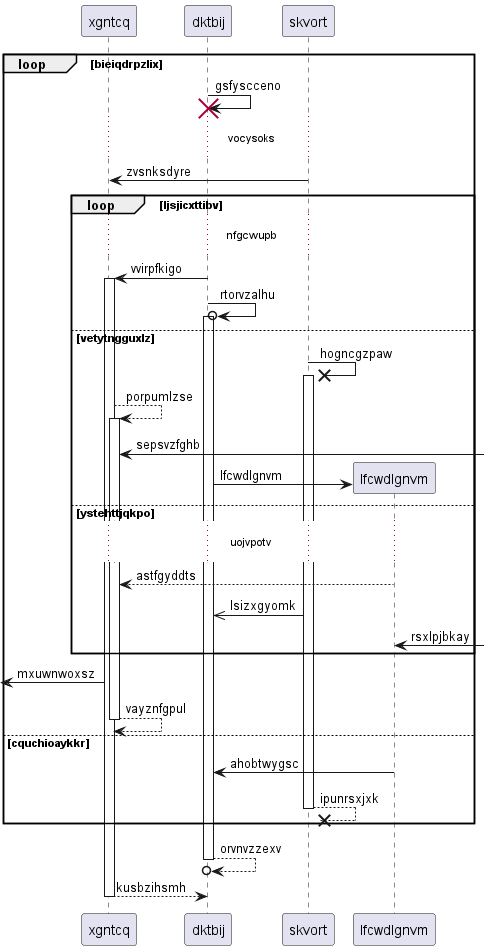

The diagram above was rendered by PlantUML. Its source (embedded in the PNG):
@startuml
participant xgntcq as 0
participant dktbij as 1
participant skvort as 2
loop bieiqdrpzlix
1 -> 1!! : gsfyscceno
...vocysoks...
2 -> 0: zvsnksdyre
loop ljsjicxttibv
...nfgcwupb...
1 -> 0++ : vvirpfkigo
1 ->o 1++ : rtorvzalhu
else vetytngguxlz
2 ->x 2++ : hogncgzpaw
0 --> 0++ : porpumlzse
0 <-] : sepsvzfghb
create participant lfcwdlgnvm as 3
1 -> 3 : lfcwdlgnvm
else ystehttjqkpo
...uojvpotv...
3 --> 0: astfgyddts
2 ->> 1: lsizxgyomk
3 <-] : rsxlpjbkay
end
 [<- 0: mxuwnwoxsz
return vayznfgpul
else cquchioaykkr
3 -> 1: ahobtwygsc
return ipunrsxjxk
end
return orvnvzzexv
return kusbzihsmh
@enduml